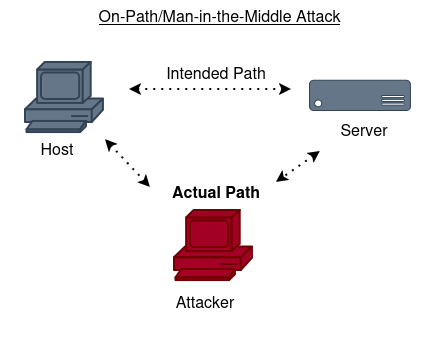

The diagram above was exported from draw.io. Its source (the exported page's mxGraphModel, read from the mxfile embedded in the PNG):
<mxGraphModel dx="593" dy="763" grid="0" gridSize="10" guides="1" tooltips="1" connect="1" arrows="1" fold="1" page="1" pageScale="1" pageWidth="1100" pageHeight="850" background="light-dark(#FFFFFF,#FFFFFF)" math="0" shadow="0" adaptiveColors="none">
  <root>
    <mxCell id="0" />
    <mxCell id="1" parent="0" />
    <mxCell id="NIlTfTmv5OieUcF5c4Xv-8" parent="1" style="sketch=0;html=1;pointerEvents=1;dashed=0;fillColor=#647687;strokeColor=#314354;strokeWidth=2;verticalLabelPosition=bottom;verticalAlign=top;align=center;outlineConnect=0;shape=mxgraph.cisco.computers_and_peripherals.pc;fontColor=#ffffff;" value="" vertex="1">
      <mxGeometry height="70" width="78" x="330" y="222" as="geometry" />
    </mxCell>
    <mxCell id="NIlTfTmv5OieUcF5c4Xv-18" parent="1" style="text;html=1;whiteSpace=wrap;strokeColor=none;fillColor=none;align=center;verticalAlign=middle;rounded=0;strokeWidth=1;fontSize=16;" value="Host" vertex="1">
      <mxGeometry height="89" width="114" x="305" y="263" as="geometry" />
    </mxCell>
    <mxCell id="ACRI-rTtNvSU_LAvrNEw-2" parent="1" style="text;html=1;whiteSpace=wrap;strokeColor=none;fillColor=none;align=center;verticalAlign=middle;rounded=0;strokeWidth=1;fontSize=16;fontStyle=4" value="On-Path/Man-in-the-Middle Attack" vertex="1">
      <mxGeometry height="30" width="259" x="395" y="160" as="geometry" />
    </mxCell>
    <mxCell id="y-07GQFdRWVb-Sa-2UwP-6" parent="1" style="verticalLabelPosition=bottom;html=1;verticalAlign=top;align=center;strokeColor=#314354;fillColor=#647687;shape=mxgraph.azure.server;fontColor=#ffffff;" value="" vertex="1">
      <mxGeometry height="30.3" width="101" x="614" y="239.85" as="geometry" />
    </mxCell>
    <mxCell id="-Sb1b7DaAvQ5xe2-tuxX-1" parent="1" style="sketch=0;html=1;pointerEvents=1;dashed=0;fillColor=#a20025;strokeColor=#6F0000;strokeWidth=2;verticalLabelPosition=bottom;verticalAlign=top;align=center;outlineConnect=0;shape=mxgraph.cisco.computers_and_peripherals.pc;fontColor=#ffffff;" value="" vertex="1">
      <mxGeometry height="70" width="78" x="479" y="370" as="geometry" />
    </mxCell>
    <mxCell id="-Sb1b7DaAvQ5xe2-tuxX-2" parent="1" style="text;html=1;whiteSpace=wrap;strokeColor=none;fillColor=none;align=center;verticalAlign=middle;rounded=0;strokeWidth=1;fontSize=16;" value="Intended Path" vertex="1">
      <mxGeometry height="89" width="114" x="464" y="187" as="geometry" />
    </mxCell>
    <mxCell id="-Sb1b7DaAvQ5xe2-tuxX-3" parent="1" style="text;html=1;whiteSpace=wrap;strokeColor=none;fillColor=none;align=center;verticalAlign=middle;rounded=0;strokeWidth=1;fontSize=16;" value="Server" vertex="1">
      <mxGeometry height="89" width="114" x="612" y="244" as="geometry" />
    </mxCell>
    <mxCell id="-Sb1b7DaAvQ5xe2-tuxX-4" parent="1" style="text;html=1;whiteSpace=wrap;strokeColor=none;fillColor=none;align=center;verticalAlign=middle;rounded=0;strokeWidth=1;fontSize=16;fontStyle=1" value="Actual Path" vertex="1">
      <mxGeometry height="89" width="114" x="464" y="306" as="geometry" />
    </mxCell>
    <mxCell id="-Sb1b7DaAvQ5xe2-tuxX-5" parent="1" style="text;html=1;whiteSpace=wrap;strokeColor=none;fillColor=none;align=center;verticalAlign=middle;rounded=0;strokeWidth=1;fontSize=16;" value="Attacker" vertex="1">
      <mxGeometry height="89" width="114" x="453" y="416" as="geometry" />
    </mxCell>
    <mxCell id="-Sb1b7DaAvQ5xe2-tuxX-6" edge="1" parent="1" style="endArrow=classic;dashed=1;html=1;dashPattern=1 3;strokeWidth=2;rounded=0;startArrow=classic;startFill=1;endFill=1;" value="">
      <mxGeometry height="50" relative="1" width="50" as="geometry">
        <mxPoint x="434" y="249" as="sourcePoint" />
        <mxPoint x="596" y="249" as="targetPoint" />
      </mxGeometry>
    </mxCell>
    <mxCell id="-Sb1b7DaAvQ5xe2-tuxX-7" edge="1" parent="1" style="endArrow=classic;dashed=1;html=1;dashPattern=1 3;strokeWidth=2;rounded=0;startArrow=classic;startFill=1;endFill=1;" value="">
      <mxGeometry height="50" relative="1" width="50" as="geometry">
        <mxPoint x="410" y="299" as="sourcePoint" />
        <mxPoint x="455" y="347" as="targetPoint" />
      </mxGeometry>
    </mxCell>
    <mxCell id="-Sb1b7DaAvQ5xe2-tuxX-9" edge="1" parent="1" style="endArrow=classic;dashed=1;html=1;dashPattern=1 3;strokeWidth=2;rounded=0;startArrow=classic;startFill=1;endFill=1;" value="">
      <mxGeometry height="50" relative="1" width="50" as="geometry">
        <mxPoint x="625" y="311" as="sourcePoint" />
        <mxPoint x="581" y="342" as="targetPoint" />
      </mxGeometry>
    </mxCell>
  </root>
</mxGraphModel>